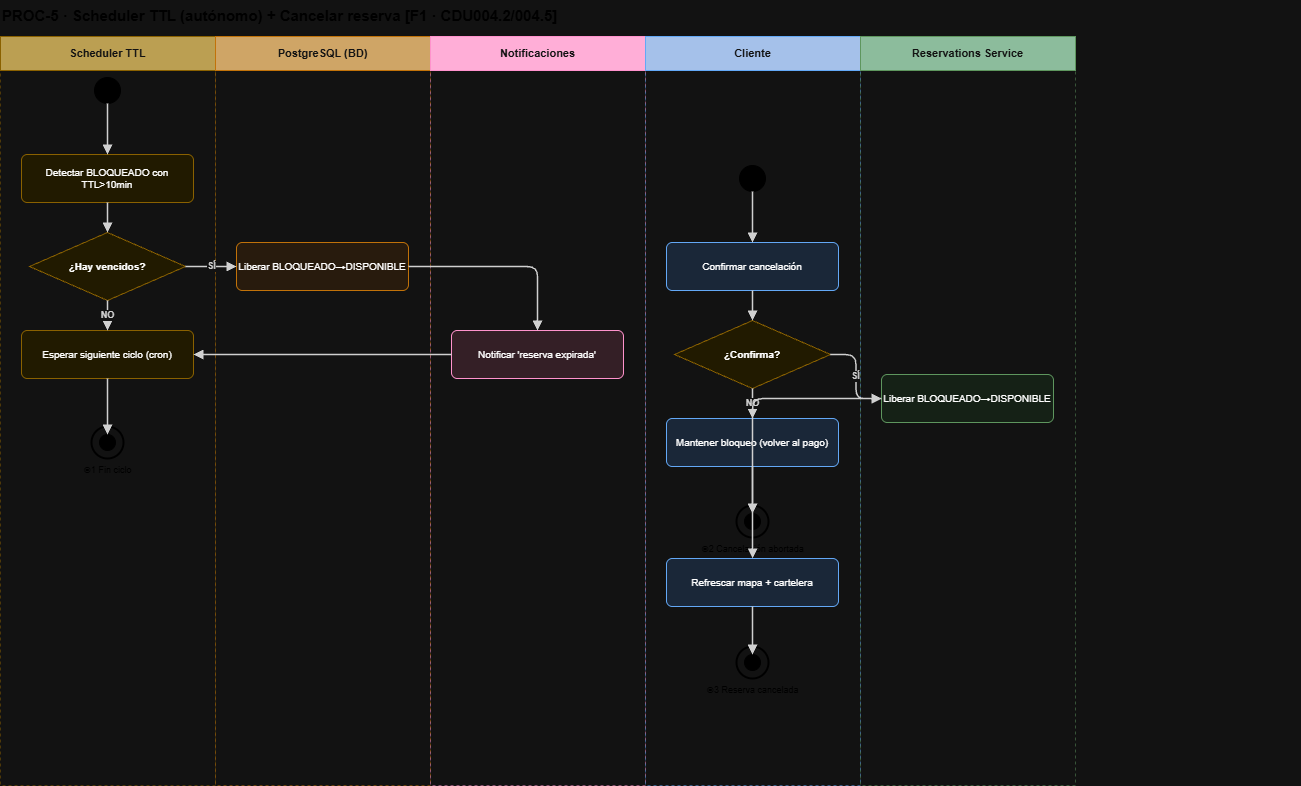

The diagram above was exported from draw.io. Its source (the exported page's mxGraphModel, read from the mxfile embedded in the PNG):
<mxGraphModel dx="1585" dy="811" grid="0" gridSize="10" guides="1" tooltips="1" connect="1" arrows="1" fold="1" page="1" pageScale="1" pageWidth="1155" pageHeight="833" math="0" shadow="0">
  <root>
    <mxCell id="0" />
    <mxCell id="1" parent="0" />
    <mxCell id="P5t" parent="1" style="text;html=1;fontSize=15;fontStyle=1;fontColor=#222;" value="PROC-5 · Scheduler TTL (autónomo) + Cancelar reserva  [F1 · CDU004.2/004.5]" vertex="1">
      <mxGeometry height="24" width="1300" x="40" y="8" as="geometry" />
    </mxCell>
    <mxCell id="P5L0" parent="1" style="rounded=0;whiteSpace=wrap;html=1;fillColor=#7A5A00;strokeColor=#D6A700;fontColor=#FFFFFF;fontSize=11;fontStyle=1;" value="Scheduler TTL" vertex="1">
      <mxGeometry height="34" width="215" x="40" y="44" as="geometry" />
    </mxCell>
    <mxCell id="P5LB0" parent="1" style="rounded=0;html=1;fillColor=none;strokeColor=#D6A700;dashed=1;opacity=50;" value="" vertex="1">
      <mxGeometry height="715" width="215" x="40" y="78" as="geometry" />
    </mxCell>
    <mxCell id="P5L1" parent="1" style="rounded=0;whiteSpace=wrap;html=1;fillColor=#7A4A00;strokeColor=#D67A00;fontColor=#FFFFFF;fontSize=11;fontStyle=1;" value="PostgreSQL (BD)" vertex="1">
      <mxGeometry height="34" width="215" x="255" y="44" as="geometry" />
    </mxCell>
    <mxCell id="P5LB1" parent="1" style="rounded=0;html=1;fillColor=none;strokeColor=#D67A00;dashed=1;opacity=50;" value="" vertex="1">
      <mxGeometry height="715" width="215" x="255" y="78" as="geometry" />
    </mxCell>
    <mxCell id="P5L2" parent="1" style="rounded=0;whiteSpace=wrap;html=1;fillColor=#7A1A4A;strokeColor=#C2185B;fontColor=#FFFFFF;fontSize=11;fontStyle=1;" value="Notificaciones" vertex="1">
      <mxGeometry height="34" width="215" x="470" y="44" as="geometry" />
    </mxCell>
    <mxCell id="P5LB2" parent="1" style="rounded=0;html=1;fillColor=none;strokeColor=#C2185B;dashed=1;opacity=50;" value="" vertex="1">
      <mxGeometry height="715" width="215" x="470" y="78" as="geometry" />
    </mxCell>
    <mxCell id="P5L3" parent="1" style="rounded=0;whiteSpace=wrap;html=1;fillColor=#1A3A6A;strokeColor=#1565C0;fontColor=#FFFFFF;fontSize=11;fontStyle=1;" value="Cliente" vertex="1">
      <mxGeometry height="34" width="215" x="685" y="44" as="geometry" />
    </mxCell>
    <mxCell id="P5LB3" parent="1" style="rounded=0;html=1;fillColor=none;strokeColor=#1565C0;dashed=1;opacity=50;" value="" vertex="1">
      <mxGeometry height="715" width="215" x="685" y="78" as="geometry" />
    </mxCell>
    <mxCell id="P5L4" parent="1" style="rounded=0;whiteSpace=wrap;html=1;fillColor=#1E5631;strokeColor=#4A8A4A;fontColor=#FFFFFF;fontSize=11;fontStyle=1;" value="Reservations Service" vertex="1">
      <mxGeometry height="34" width="215" x="900" y="44" as="geometry" />
    </mxCell>
    <mxCell id="P5LB4" parent="1" style="rounded=0;html=1;fillColor=none;strokeColor=#4A8A4A;dashed=1;opacity=50;" value="" vertex="1">
      <mxGeometry height="715" width="215" x="900" y="78" as="geometry" />
    </mxCell>
    <mxCell id="P5s" parent="1" style="ellipse;fillColor=#000;strokeColor=#000;html=1;" vertex="1">
      <mxGeometry height="26" width="26" x="134" y="85" as="geometry" />
    </mxCell>
    <mxCell id="P5T1" parent="1" style="rounded=1;whiteSpace=wrap;html=1;fillColor=#FFF7D6;strokeColor=#D6A700;fontSize=10;arcSize=12;" value="Detectar BLOQUEADO con TTL&gt;10min" vertex="1">
      <mxGeometry height="48" width="172" x="61" y="162" as="geometry" />
    </mxCell>
    <mxCell id="P5D1" parent="1" style="rhombus;whiteSpace=wrap;html=1;fillColor=#FFF7D6;strokeColor=#D6A700;fontSize=10;fontStyle=1;" value="¿Hay vencidos?" vertex="1">
      <mxGeometry height="68" width="156" x="69" y="240" as="geometry" />
    </mxCell>
    <mxCell id="P5T2" parent="1" style="rounded=1;whiteSpace=wrap;html=1;fillColor=#FFF0DF;strokeColor=#D67A00;fontSize=10;arcSize=12;" value="Liberar BLOQUEADO→DISPONIBLE" vertex="1">
      <mxGeometry height="48" width="172" x="276" y="250" as="geometry" />
    </mxCell>
    <mxCell id="P5T3" parent="1" style="rounded=1;whiteSpace=wrap;html=1;fillColor=#FCE4EC;strokeColor=#C2185B;fontSize=10;arcSize=12;" value="Notificar 'reserva expirada'" vertex="1">
      <mxGeometry height="48" width="172" x="491" y="338" as="geometry" />
    </mxCell>
    <mxCell id="P5T4" parent="1" style="rounded=1;whiteSpace=wrap;html=1;fillColor=#FFF7D6;strokeColor=#D6A700;fontSize=10;arcSize=12;" value="Esperar siguiente ciclo (cron)" vertex="1">
      <mxGeometry height="48" width="172" x="61" y="338" as="geometry" />
    </mxCell>
    <mxCell id="P5f1o" parent="1" style="ellipse;fillColor=none;strokeColor=#000;strokeWidth=2;html=1;" vertex="1">
      <mxGeometry height="32" width="32" x="131" y="434" as="geometry" />
    </mxCell>
    <mxCell id="P5f1" parent="1" style="ellipse;fillColor=#000;strokeColor=#000;html=1;" vertex="1">
      <mxGeometry height="16" width="16" x="139" y="442" as="geometry" />
    </mxCell>
    <mxCell id="P5f1t" parent="1" style="text;html=1;fontSize=9;fontColor=#444;align=center;" value="◉1 Fin ciclo" vertex="1">
      <mxGeometry height="14" width="160" x="67" y="466" as="geometry" />
    </mxCell>
    <mxCell id="P5ks" parent="1" style="ellipse;fillColor=#000;strokeColor=#000;html=1;" vertex="1">
      <mxGeometry height="26" width="26" x="779" y="173" as="geometry" />
    </mxCell>
    <mxCell id="P5K1" parent="1" style="rounded=1;whiteSpace=wrap;html=1;fillColor=#DBEAFE;strokeColor=#1565C0;fontSize=10;arcSize=12;" value="Confirmar cancelación" vertex="1">
      <mxGeometry height="48" width="172" x="706" y="250" as="geometry" />
    </mxCell>
    <mxCell id="P5D2" parent="1" style="rhombus;whiteSpace=wrap;html=1;fillColor=#FFF7D6;strokeColor=#D6A700;fontSize=10;fontStyle=1;" value="¿Confirma?" vertex="1">
      <mxGeometry height="68" width="156" x="714" y="328" as="geometry" />
    </mxCell>
    <mxCell id="P5K2" parent="1" style="rounded=1;whiteSpace=wrap;html=1;fillColor=#DBEAFE;strokeColor=#1565C0;fontSize=10;arcSize=12;" value="Mantener bloqueo (volver al pago)" vertex="1">
      <mxGeometry height="48" width="172" x="706" y="426" as="geometry" />
    </mxCell>
    <mxCell id="P5f2o" parent="1" style="ellipse;fillColor=none;strokeColor=#000;strokeWidth=2;html=1;" vertex="1">
      <mxGeometry height="32" width="32" x="776" y="513" as="geometry" />
    </mxCell>
    <mxCell id="P5f2" parent="1" style="ellipse;fillColor=#000;strokeColor=#000;html=1;" vertex="1">
      <mxGeometry height="16" width="16" x="784" y="521" as="geometry" />
    </mxCell>
    <mxCell id="P5f2t" parent="1" style="text;html=1;fontSize=9;fontColor=#444;align=center;" value="◉2 Cancelación abortada" vertex="1">
      <mxGeometry height="14" width="160" x="712" y="545" as="geometry" />
    </mxCell>
    <mxCell id="P5K3" parent="1" style="rounded=1;whiteSpace=wrap;html=1;fillColor=#E7F5E9;strokeColor=#4A8A4A;fontSize=10;arcSize=12;" value="Liberar BLOQUEADO→DISPONIBLE" vertex="1">
      <mxGeometry height="48" width="172" x="921" y="382" as="geometry" />
    </mxCell>
    <mxCell id="P5K4" parent="1" style="rounded=1;whiteSpace=wrap;html=1;fillColor=#DBEAFE;strokeColor=#1565C0;fontSize=10;arcSize=12;" value="Refrescar mapa + cartelera" vertex="1">
      <mxGeometry height="48" width="172" x="706" y="566" as="geometry" />
    </mxCell>
    <mxCell id="P5f3o" parent="1" style="ellipse;fillColor=none;strokeColor=#000;strokeWidth=2;html=1;" vertex="1">
      <mxGeometry height="32" width="32" x="776" y="654" as="geometry" />
    </mxCell>
    <mxCell id="P5f3" parent="1" style="ellipse;fillColor=#000;strokeColor=#000;html=1;" vertex="1">
      <mxGeometry height="16" width="16" x="784" y="662" as="geometry" />
    </mxCell>
    <mxCell id="P5f3t" parent="1" style="text;html=1;fontSize=9;fontColor=#444;align=center;" value="◉3 Reserva cancelada" vertex="1">
      <mxGeometry height="14" width="160" x="712" y="686" as="geometry" />
    </mxCell>
    <mxCell id="P5es_T1" edge="1" parent="1" source="P5s" style="edgeStyle=orthogonalEdgeStyle;rounded=1;html=1;endArrow=block;endFill=1;strokeColor=#222222;strokeWidth=1.5;fontSize=9;fontStyle=1;fontColor=#222222;" target="P5T1" value="">
      <mxGeometry relative="1" as="geometry" />
    </mxCell>
    <mxCell id="P5eT1_D1" edge="1" parent="1" source="P5T1" style="edgeStyle=orthogonalEdgeStyle;rounded=1;html=1;endArrow=block;endFill=1;strokeColor=#222222;strokeWidth=1.5;fontSize=9;fontStyle=1;fontColor=#222222;" target="P5D1" value="">
      <mxGeometry relative="1" as="geometry" />
    </mxCell>
    <mxCell id="P5eD1_T2" edge="1" parent="1" source="P5D1" style="edgeStyle=orthogonalEdgeStyle;rounded=1;html=1;endArrow=block;endFill=1;strokeColor=#222222;strokeWidth=1.5;fontSize=9;fontStyle=1;fontColor=#222222;" target="P5T2" value="SÍ">
      <mxGeometry relative="1" as="geometry" />
    </mxCell>
    <mxCell id="P5eT2_T3" edge="1" parent="1" source="P5T2" style="edgeStyle=orthogonalEdgeStyle;rounded=1;html=1;endArrow=block;endFill=1;strokeColor=#222222;strokeWidth=1.5;fontSize=9;fontStyle=1;fontColor=#222222;" target="P5T3" value="">
      <mxGeometry relative="1" as="geometry" />
    </mxCell>
    <mxCell id="P5eT3_T4" edge="1" parent="1" source="P5T3" style="edgeStyle=orthogonalEdgeStyle;rounded=1;html=1;endArrow=block;endFill=1;strokeColor=#222222;strokeWidth=1.5;fontSize=9;fontStyle=1;fontColor=#222222;" target="P5T4" value="">
      <mxGeometry relative="1" as="geometry" />
    </mxCell>
    <mxCell id="P5eD1_T4" edge="1" parent="1" source="P5D1" style="edgeStyle=orthogonalEdgeStyle;rounded=1;html=1;endArrow=block;endFill=1;strokeColor=#222222;strokeWidth=1.5;fontSize=9;fontStyle=1;fontColor=#222222;" target="P5T4" value="NO">
      <mxGeometry relative="1" as="geometry" />
    </mxCell>
    <mxCell id="P5eT4_f1" edge="1" parent="1" source="P5T4" style="edgeStyle=orthogonalEdgeStyle;rounded=1;html=1;endArrow=block;endFill=1;strokeColor=#222222;strokeWidth=1.5;fontSize=9;fontStyle=1;fontColor=#222222;" target="P5f1" value="">
      <mxGeometry relative="1" as="geometry" />
    </mxCell>
    <mxCell id="P5eks_K1" edge="1" parent="1" source="P5ks" style="edgeStyle=orthogonalEdgeStyle;rounded=1;html=1;endArrow=block;endFill=1;strokeColor=#222222;strokeWidth=1.5;fontSize=9;fontStyle=1;fontColor=#222222;" target="P5K1" value="">
      <mxGeometry relative="1" as="geometry" />
    </mxCell>
    <mxCell id="P5eK1_D2" edge="1" parent="1" source="P5K1" style="edgeStyle=orthogonalEdgeStyle;rounded=1;html=1;endArrow=block;endFill=1;strokeColor=#222222;strokeWidth=1.5;fontSize=9;fontStyle=1;fontColor=#222222;" target="P5D2" value="">
      <mxGeometry relative="1" as="geometry" />
    </mxCell>
    <mxCell id="P5eD2_K2" edge="1" parent="1" source="P5D2" style="edgeStyle=orthogonalEdgeStyle;rounded=1;html=1;endArrow=block;endFill=1;strokeColor=#222222;strokeWidth=1.5;fontSize=9;fontStyle=1;fontColor=#222222;" target="P5K2" value="NO">
      <mxGeometry relative="1" as="geometry" />
    </mxCell>
    <mxCell id="P5eK2_f2" edge="1" parent="1" source="P5K2" style="edgeStyle=orthogonalEdgeStyle;rounded=1;html=1;endArrow=block;endFill=1;strokeColor=#222222;strokeWidth=1.5;fontSize=9;fontStyle=1;fontColor=#222222;" target="P5f2" value="">
      <mxGeometry relative="1" as="geometry" />
    </mxCell>
    <mxCell id="P5eD2_K3" edge="1" parent="1" source="P5D2" style="edgeStyle=orthogonalEdgeStyle;rounded=1;html=1;endArrow=block;endFill=1;strokeColor=#222222;strokeWidth=1.5;fontSize=9;fontStyle=1;fontColor=#222222;" target="P5K3" value="SÍ">
      <mxGeometry relative="1" as="geometry" />
    </mxCell>
    <mxCell id="P5eK3_K4" edge="1" parent="1" source="P5K3" style="edgeStyle=orthogonalEdgeStyle;rounded=1;html=1;endArrow=block;endFill=1;strokeColor=#222222;strokeWidth=1.5;fontSize=9;fontStyle=1;fontColor=#222222;" target="P5K4" value="">
      <mxGeometry relative="1" as="geometry" />
    </mxCell>
    <mxCell id="P5eK4_f3" edge="1" parent="1" source="P5K4" style="edgeStyle=orthogonalEdgeStyle;rounded=1;html=1;endArrow=block;endFill=1;strokeColor=#222222;strokeWidth=1.5;fontSize=9;fontStyle=1;fontColor=#222222;" target="P5f3" value="">
      <mxGeometry relative="1" as="geometry" />
    </mxCell>
  </root>
</mxGraphModel>